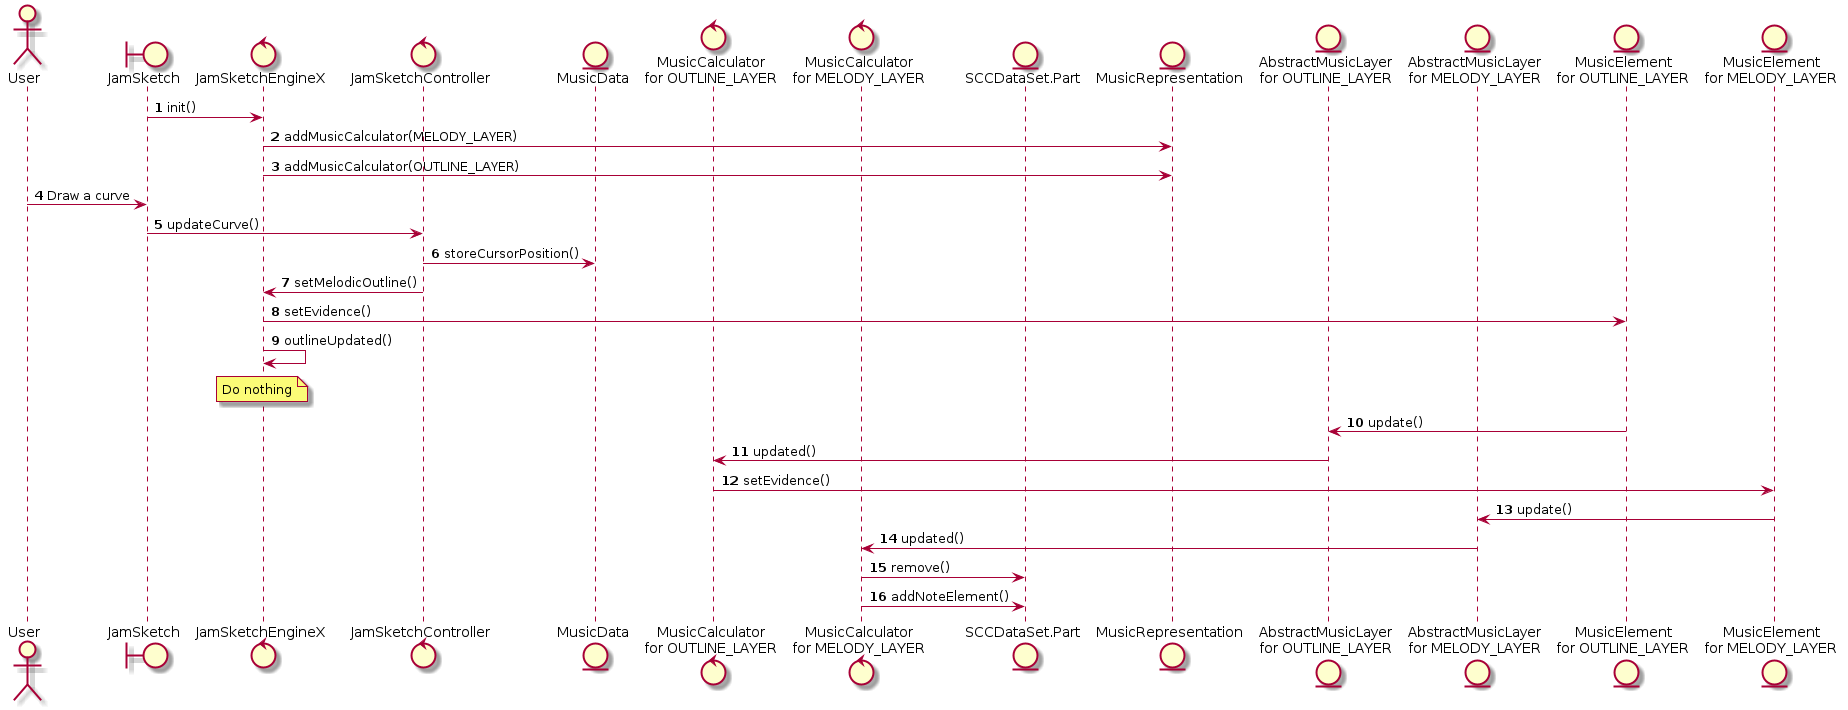

The diagram above was rendered by PlantUML. Its source (embedded in the PNG):
@startuml

autonumber

actor User
boundary JamSketch
control JamSketchEngineX
control JamSketchController
entity MusicData
control "MusicCalculator\nfor OUTLINE_LAYER"
control "MusicCalculator\nfor MELODY_LAYER"
entity SCCDataSet.Part
entity MusicRepresentation
entity "AbstractMusicLayer\nfor OUTLINE_LAYER"
entity "AbstractMusicLayer\nfor MELODY_LAYER"
entity "MusicElement\nfor OUTLINE_LAYER"
entity "MusicElement\nfor MELODY_LAYER"

JamSketch -> JamSketchEngineX: init()
JamSketchEngineX -> MusicRepresentation: addMusicCalculator(MELODY_LAYER)
JamSketchEngineX -> MusicRepresentation: addMusicCalculator(OUTLINE_LAYER)
User -> JamSketch: Draw a curve
JamSketch -> JamSketchController: updateCurve()
JamSketchController -> MusicData: storeCursorPosition()
JamSketchController -> JamSketchEngineX: setMelodicOutline()
JamSketchEngineX -> "MusicElement\nfor OUTLINE_LAYER": setEvidence()
JamSketchEngineX -> JamSketchEngineX: outlineUpdated()
note over JamSketchEngineX
    Do nothing
end note
"MusicElement\nfor OUTLINE_LAYER" -> "AbstractMusicLayer\nfor OUTLINE_LAYER": update()
"AbstractMusicLayer\nfor OUTLINE_LAYER" -> "MusicCalculator\nfor OUTLINE_LAYER": updated()
"MusicCalculator\nfor OUTLINE_LAYER" -> "MusicElement\nfor MELODY_LAYER": setEvidence()
"MusicElement\nfor MELODY_LAYER" -> "AbstractMusicLayer\nfor MELODY_LAYER": update()
"AbstractMusicLayer\nfor MELODY_LAYER" -> "MusicCalculator\nfor MELODY_LAYER": updated()
"MusicCalculator\nfor MELODY_LAYER" -> SCCDataSet.Part: remove()
"MusicCalculator\nfor MELODY_LAYER" -> SCCDataSet.Part: addNoteElement()


@enduml